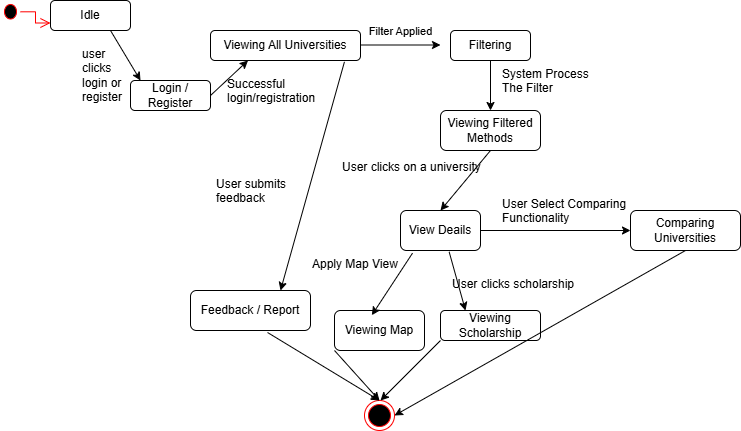

The diagram above was exported from draw.io. Its source (the exported page's mxGraphModel, read from the mxfile embedded in the PNG):
<mxGraphModel dx="786" dy="455" grid="1" gridSize="10" guides="1" tooltips="1" connect="1" arrows="1" fold="1" page="1" pageScale="1" pageWidth="827" pageHeight="1169" math="0" shadow="0">
  <root>
    <mxCell id="0" />
    <mxCell id="1" parent="0" />
    <mxCell id="rOwfI61C32QXkeRtHUXc-3" value="Idle" style="rounded=1;whiteSpace=wrap;html=1;" vertex="1" parent="1">
      <mxGeometry x="100" y="70" width="80" height="30" as="geometry" />
    </mxCell>
    <mxCell id="rOwfI61C32QXkeRtHUXc-4" value="Login / Register" style="rounded=1;whiteSpace=wrap;html=1;" vertex="1" parent="1">
      <mxGeometry x="180" y="150" width="80" height="30" as="geometry" />
    </mxCell>
    <mxCell id="rOwfI61C32QXkeRtHUXc-6" value="" style="endArrow=classic;html=1;rounded=0;exitX=0.75;exitY=1;exitDx=0;exitDy=0;" edge="1" parent="1" source="rOwfI61C32QXkeRtHUXc-3">
      <mxGeometry width="50" height="50" relative="1" as="geometry">
        <mxPoint x="210" y="120" as="sourcePoint" />
        <mxPoint x="190" y="150" as="targetPoint" />
      </mxGeometry>
    </mxCell>
    <mxCell id="rOwfI61C32QXkeRtHUXc-7" value="Viewing All Universities" style="rounded=1;whiteSpace=wrap;html=1;" vertex="1" parent="1">
      <mxGeometry x="260" y="100" width="150" height="30" as="geometry" />
    </mxCell>
    <mxCell id="rOwfI61C32QXkeRtHUXc-9" value="Filtering" style="rounded=1;whiteSpace=wrap;html=1;" vertex="1" parent="1">
      <mxGeometry x="500" y="100" width="80" height="30" as="geometry" />
    </mxCell>
    <mxCell id="rOwfI61C32QXkeRtHUXc-10" value="Filter Applied" style="endArrow=classic;html=1;rounded=0;" edge="1" parent="1">
      <mxGeometry y="15" width="50" height="50" relative="1" as="geometry">
        <mxPoint x="410" y="114.5" as="sourcePoint" />
        <mxPoint x="490" y="114.5" as="targetPoint" />
        <mxPoint y="1" as="offset" />
      </mxGeometry>
    </mxCell>
    <mxCell id="rOwfI61C32QXkeRtHUXc-11" value="" style="endArrow=classic;html=1;rounded=0;" edge="1" parent="1">
      <mxGeometry width="50" height="50" relative="1" as="geometry">
        <mxPoint x="565" y="170" as="sourcePoint" />
        <mxPoint x="565" y="170" as="targetPoint" />
      </mxGeometry>
    </mxCell>
    <mxCell id="rOwfI61C32QXkeRtHUXc-13" value="" style="endArrow=classic;html=1;rounded=0;" edge="1" parent="1">
      <mxGeometry width="50" height="50" relative="1" as="geometry">
        <mxPoint x="530" y="130" as="sourcePoint" />
        <mxPoint x="530" y="130" as="targetPoint" />
      </mxGeometry>
    </mxCell>
    <mxCell id="rOwfI61C32QXkeRtHUXc-15" value="Viewing Filtered Methods" style="rounded=1;whiteSpace=wrap;html=1;" vertex="1" parent="1">
      <mxGeometry x="490" y="180" width="100" height="40" as="geometry" />
    </mxCell>
    <mxCell id="rOwfI61C32QXkeRtHUXc-16" value="" style="endArrow=classic;html=1;rounded=0;exitX=0.5;exitY=1;exitDx=0;exitDy=0;" edge="1" parent="1" source="rOwfI61C32QXkeRtHUXc-9">
      <mxGeometry width="50" height="50" relative="1" as="geometry">
        <mxPoint x="539.5" y="120" as="sourcePoint" />
        <mxPoint x="540" y="180" as="targetPoint" />
      </mxGeometry>
    </mxCell>
    <mxCell id="rOwfI61C32QXkeRtHUXc-17" value="System Process The Filter" style="text;whiteSpace=wrap;html=1;" vertex="1" parent="1">
      <mxGeometry x="550" y="130" width="110" height="30" as="geometry" />
    </mxCell>
    <mxCell id="rOwfI61C32QXkeRtHUXc-18" value="Comparing Universities" style="rounded=1;whiteSpace=wrap;html=1;" vertex="1" parent="1">
      <mxGeometry x="680" y="280" width="110" height="40" as="geometry" />
    </mxCell>
    <mxCell id="rOwfI61C32QXkeRtHUXc-19" value="" style="endArrow=classic;html=1;rounded=0;exitX=0.5;exitY=1;exitDx=0;exitDy=0;entryX=0.5;entryY=0;entryDx=0;entryDy=0;" edge="1" parent="1" source="rOwfI61C32QXkeRtHUXc-15" target="rOwfI61C32QXkeRtHUXc-28">
      <mxGeometry width="50" height="50" relative="1" as="geometry">
        <mxPoint x="480" y="260" as="sourcePoint" />
        <mxPoint x="520" y="250" as="targetPoint" />
      </mxGeometry>
    </mxCell>
    <mxCell id="rOwfI61C32QXkeRtHUXc-20" value="User Select Comparing Functionality" style="text;whiteSpace=wrap;html=1;" vertex="1" parent="1">
      <mxGeometry x="550" y="260" width="130" height="40" as="geometry" />
    </mxCell>
    <mxCell id="rOwfI61C32QXkeRtHUXc-21" value="Viewing Map" style="rounded=1;whiteSpace=wrap;html=1;" vertex="1" parent="1">
      <mxGeometry x="384" y="380" width="90" height="40" as="geometry" />
    </mxCell>
    <mxCell id="rOwfI61C32QXkeRtHUXc-23" value="Apply Map View" style="text;whiteSpace=wrap;html=1;" vertex="1" parent="1">
      <mxGeometry x="360" y="320" width="230" height="40" as="geometry" />
    </mxCell>
    <mxCell id="rOwfI61C32QXkeRtHUXc-25" value="user clicks login or register" style="text;whiteSpace=wrap;" vertex="1" parent="1">
      <mxGeometry x="130" y="110" width="50" height="30" as="geometry" />
    </mxCell>
    <mxCell id="rOwfI61C32QXkeRtHUXc-26" value="" style="endArrow=classic;html=1;rounded=0;entryX=0.25;entryY=1;entryDx=0;entryDy=0;exitX=1;exitY=0.5;exitDx=0;exitDy=0;" edge="1" parent="1" source="rOwfI61C32QXkeRtHUXc-4" target="rOwfI61C32QXkeRtHUXc-7">
      <mxGeometry width="50" height="50" relative="1" as="geometry">
        <mxPoint x="260" y="170" as="sourcePoint" />
        <mxPoint x="310" y="120" as="targetPoint" />
      </mxGeometry>
    </mxCell>
    <mxCell id="rOwfI61C32QXkeRtHUXc-27" value="Successful login/registration" style="text;whiteSpace=wrap;" vertex="1" parent="1">
      <mxGeometry x="275" y="140" width="100" height="30" as="geometry" />
    </mxCell>
    <mxCell id="rOwfI61C32QXkeRtHUXc-28" value="View Deails" style="rounded=1;whiteSpace=wrap;html=1;" vertex="1" parent="1">
      <mxGeometry x="450" y="280" width="80" height="40" as="geometry" />
    </mxCell>
    <mxCell id="rOwfI61C32QXkeRtHUXc-29" value="" style="endArrow=classic;html=1;rounded=0;entryX=0;entryY=0.5;entryDx=0;entryDy=0;exitX=1;exitY=0.5;exitDx=0;exitDy=0;" edge="1" parent="1" source="rOwfI61C32QXkeRtHUXc-28" target="rOwfI61C32QXkeRtHUXc-18">
      <mxGeometry width="50" height="50" relative="1" as="geometry">
        <mxPoint x="530" y="310" as="sourcePoint" />
        <mxPoint x="580" y="260" as="targetPoint" />
      </mxGeometry>
    </mxCell>
    <mxCell id="rOwfI61C32QXkeRtHUXc-30" value="" style="endArrow=classic;html=1;rounded=0;exitX=0.15;exitY=1.067;exitDx=0;exitDy=0;exitPerimeter=0;entryX=0.415;entryY=0.117;entryDx=0;entryDy=0;entryPerimeter=0;" edge="1" parent="1" source="rOwfI61C32QXkeRtHUXc-28" target="rOwfI61C32QXkeRtHUXc-21">
      <mxGeometry width="50" height="50" relative="1" as="geometry">
        <mxPoint x="440" y="340" as="sourcePoint" />
        <mxPoint x="400" y="370" as="targetPoint" />
      </mxGeometry>
    </mxCell>
    <mxCell id="rOwfI61C32QXkeRtHUXc-31" value="Feedback / Report" style="rounded=1;whiteSpace=wrap;html=1;" vertex="1" parent="1">
      <mxGeometry x="240" y="360" width="120" height="40" as="geometry" />
    </mxCell>
    <mxCell id="rOwfI61C32QXkeRtHUXc-32" value="" style="endArrow=classic;html=1;rounded=0;entryX=0.75;entryY=0;entryDx=0;entryDy=0;exitX=0.893;exitY=1.044;exitDx=0;exitDy=0;exitPerimeter=0;" edge="1" parent="1" source="rOwfI61C32QXkeRtHUXc-7" target="rOwfI61C32QXkeRtHUXc-31">
      <mxGeometry width="50" height="50" relative="1" as="geometry">
        <mxPoint x="364" y="130" as="sourcePoint" />
        <mxPoint x="414" y="80" as="targetPoint" />
      </mxGeometry>
    </mxCell>
    <mxCell id="rOwfI61C32QXkeRtHUXc-33" value="User submits &#10;feedback &#10;" style="text;whiteSpace=wrap;" vertex="1" parent="1">
      <mxGeometry x="264" y="240" width="150" height="5" as="geometry" />
    </mxCell>
    <mxCell id="rOwfI61C32QXkeRtHUXc-34" value="User clicks on a university" style="text;whiteSpace=wrap;" vertex="1" parent="1">
      <mxGeometry x="390" y="222.5" width="170" height="40" as="geometry" />
    </mxCell>
    <mxCell id="rOwfI61C32QXkeRtHUXc-35" value="Viewing Scholarship" style="rounded=1;whiteSpace=wrap;html=1;" vertex="1" parent="1">
      <mxGeometry x="490" y="380" width="100" height="30" as="geometry" />
    </mxCell>
    <mxCell id="rOwfI61C32QXkeRtHUXc-36" value="" style="endArrow=classic;html=1;rounded=0;entryX=0.25;entryY=0;entryDx=0;entryDy=0;exitX=0.608;exitY=1.033;exitDx=0;exitDy=0;exitPerimeter=0;" edge="1" parent="1" source="rOwfI61C32QXkeRtHUXc-28" target="rOwfI61C32QXkeRtHUXc-35">
      <mxGeometry width="50" height="50" relative="1" as="geometry">
        <mxPoint x="515" y="330" as="sourcePoint" />
        <mxPoint x="565" y="280" as="targetPoint" />
      </mxGeometry>
    </mxCell>
    <mxCell id="rOwfI61C32QXkeRtHUXc-37" value="User clicks scholarship" style="text;whiteSpace=wrap;html=1;" vertex="1" parent="1">
      <mxGeometry x="500" y="340" width="230" height="40" as="geometry" />
    </mxCell>
    <mxCell id="rOwfI61C32QXkeRtHUXc-41" value="" style="ellipse;html=1;shape=startState;fillColor=#000000;strokeColor=#ff0000;" vertex="1" parent="1">
      <mxGeometry x="50" y="70" width="20" height="22.5" as="geometry" />
    </mxCell>
    <mxCell id="rOwfI61C32QXkeRtHUXc-42" value="" style="edgeStyle=orthogonalEdgeStyle;html=1;verticalAlign=bottom;endArrow=open;endSize=8;strokeColor=#ff0000;rounded=0;entryX=0;entryY=0.75;entryDx=0;entryDy=0;" edge="1" source="rOwfI61C32QXkeRtHUXc-41" parent="1" target="rOwfI61C32QXkeRtHUXc-3">
      <mxGeometry relative="1" as="geometry">
        <mxPoint x="65" y="152.5" as="targetPoint" />
      </mxGeometry>
    </mxCell>
    <mxCell id="rOwfI61C32QXkeRtHUXc-43" value="" style="ellipse;html=1;shape=endState;fillColor=#000000;strokeColor=#ff0000;" vertex="1" parent="1">
      <mxGeometry x="414" y="470" width="30" height="30" as="geometry" />
    </mxCell>
    <mxCell id="rOwfI61C32QXkeRtHUXc-44" value="" style="endArrow=classic;html=1;rounded=0;entryX=0.5;entryY=0;entryDx=0;entryDy=0;exitX=0.642;exitY=1.05;exitDx=0;exitDy=0;exitPerimeter=0;" edge="1" parent="1" source="rOwfI61C32QXkeRtHUXc-31" target="rOwfI61C32QXkeRtHUXc-43">
      <mxGeometry width="50" height="50" relative="1" as="geometry">
        <mxPoint x="340" y="265" as="sourcePoint" />
        <mxPoint x="390" y="215" as="targetPoint" />
      </mxGeometry>
    </mxCell>
    <mxCell id="rOwfI61C32QXkeRtHUXc-45" value="" style="endArrow=classic;html=1;rounded=0;entryX=0.5;entryY=0;entryDx=0;entryDy=0;exitX=0;exitY=1;exitDx=0;exitDy=0;" edge="1" parent="1" source="rOwfI61C32QXkeRtHUXc-21" target="rOwfI61C32QXkeRtHUXc-43">
      <mxGeometry width="50" height="50" relative="1" as="geometry">
        <mxPoint x="400" y="415" as="sourcePoint" />
        <mxPoint x="450" y="365" as="targetPoint" />
      </mxGeometry>
    </mxCell>
    <mxCell id="rOwfI61C32QXkeRtHUXc-46" value="" style="endArrow=classic;html=1;rounded=0;exitX=0;exitY=1;exitDx=0;exitDy=0;" edge="1" parent="1" source="rOwfI61C32QXkeRtHUXc-35">
      <mxGeometry width="50" height="50" relative="1" as="geometry">
        <mxPoint x="515" y="420" as="sourcePoint" />
        <mxPoint x="430" y="470" as="targetPoint" />
      </mxGeometry>
    </mxCell>
    <mxCell id="rOwfI61C32QXkeRtHUXc-47" value="" style="endArrow=classic;html=1;rounded=0;entryX=1;entryY=0.5;entryDx=0;entryDy=0;exitX=0.5;exitY=1;exitDx=0;exitDy=0;" edge="1" parent="1" source="rOwfI61C32QXkeRtHUXc-18" target="rOwfI61C32QXkeRtHUXc-43">
      <mxGeometry width="50" height="50" relative="1" as="geometry">
        <mxPoint x="690" y="395" as="sourcePoint" />
        <mxPoint x="740" y="345" as="targetPoint" />
      </mxGeometry>
    </mxCell>
  </root>
</mxGraphModel>